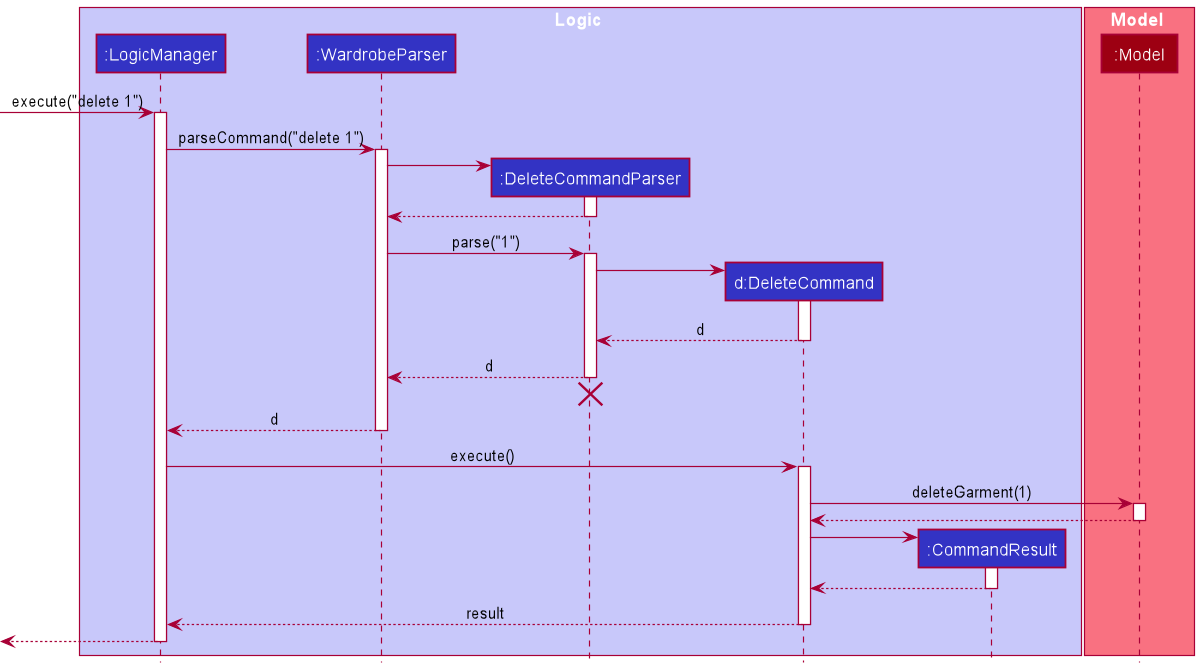

The diagram above was rendered by PlantUML. Its source (embedded in the PNG):
@startuml
!include style.puml

box Logic LOGIC_COLOR_T1
participant ":LogicManager" as LogicManager LOGIC_COLOR
participant ":WardrobeParser" as WardrobeParser LOGIC_COLOR
participant ":DeleteCommandParser" as DeleteCommandParser LOGIC_COLOR
participant "d:DeleteCommand" as DeleteCommand LOGIC_COLOR
participant ":CommandResult" as CommandResult LOGIC_COLOR
end box

box Model MODEL_COLOR_T1
participant ":Model" as Model MODEL_COLOR
end box

[-> LogicManager : execute("delete 1")
activate LogicManager

LogicManager -> WardrobeParser : parseCommand("delete 1")
activate WardrobeParser

create DeleteCommandParser
WardrobeParser -> DeleteCommandParser
activate DeleteCommandParser

DeleteCommandParser --> WardrobeParser
deactivate DeleteCommandParser

WardrobeParser -> DeleteCommandParser : parse("1")
activate DeleteCommandParser

create DeleteCommand
DeleteCommandParser -> DeleteCommand
activate DeleteCommand

DeleteCommand --> DeleteCommandParser : d
deactivate DeleteCommand

DeleteCommandParser --> WardrobeParser : d
deactivate DeleteCommandParser
'Hidden arrow to position the destroy marker below the end of the activation bar.
DeleteCommandParser -[hidden]-> WardrobeParser
destroy DeleteCommandParser

WardrobeParser --> LogicManager : d
deactivate WardrobeParser

LogicManager -> DeleteCommand : execute()
activate DeleteCommand

DeleteCommand -> Model : deleteGarment(1)
activate Model

Model --> DeleteCommand
deactivate Model

create CommandResult
DeleteCommand -> CommandResult
activate CommandResult

CommandResult --> DeleteCommand
deactivate CommandResult

DeleteCommand --> LogicManager : result
deactivate DeleteCommand

[<--LogicManager
deactivate LogicManager
@enduml